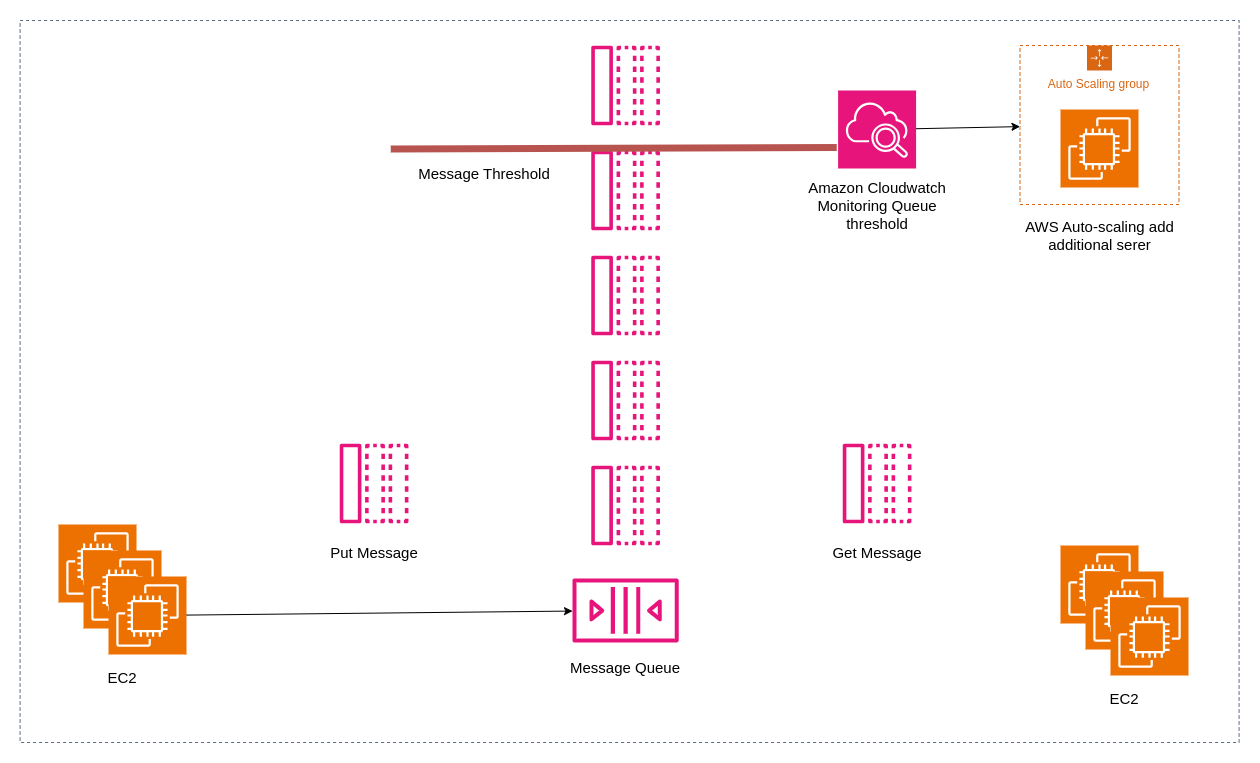

The diagram above was exported from draw.io. Its source (the exported page's mxGraphModel, read from the mxfile embedded in the PNG):
<mxGraphModel dx="1400" dy="1152" grid="0" gridSize="10" guides="1" tooltips="1" connect="1" arrows="1" fold="1" page="0" pageScale="1" pageWidth="1100" pageHeight="850" math="0" shadow="0">
  <root>
    <mxCell id="0" />
    <mxCell id="1" parent="0" />
    <mxCell id="vHv2kO83SyG5IIGy23Uw-24" value="" style="fillColor=none;strokeColor=#5A6C86;dashed=1;verticalAlign=top;fontStyle=0;fontColor=#5A6C86;whiteSpace=wrap;html=1;" vertex="1" parent="1">
      <mxGeometry x="88.6" y="-319" width="1219" height="722" as="geometry" />
    </mxCell>
    <mxCell id="RbrkKfBW5XtU9_6jI73z-1" value="" style="sketch=0;outlineConnect=0;fontColor=#232F3E;gradientColor=none;fillColor=#E7157B;strokeColor=none;dashed=0;verticalLabelPosition=bottom;verticalAlign=top;align=center;html=1;fontSize=12;fontStyle=0;aspect=fixed;pointerEvents=1;shape=mxgraph.aws4.queue;" vertex="1" parent="1">
      <mxGeometry x="641" y="239" width="106.21" height="64" as="geometry" />
    </mxCell>
    <mxCell id="vHv2kO83SyG5IIGy23Uw-1" value="" style="sketch=0;outlineConnect=0;fontColor=#232F3E;gradientColor=none;fillColor=#E7157B;strokeColor=none;dashed=0;verticalLabelPosition=bottom;verticalAlign=top;align=center;html=1;fontSize=12;fontStyle=0;aspect=fixed;pointerEvents=1;shape=mxgraph.aws4.message;" vertex="1" parent="1">
      <mxGeometry x="408.24" y="104" width="68.72" height="80" as="geometry" />
    </mxCell>
    <mxCell id="vHv2kO83SyG5IIGy23Uw-2" value="" style="sketch=0;outlineConnect=0;fontColor=#232F3E;gradientColor=none;fillColor=#E7157B;strokeColor=none;dashed=0;verticalLabelPosition=bottom;verticalAlign=top;align=center;html=1;fontSize=12;fontStyle=0;aspect=fixed;pointerEvents=1;shape=mxgraph.aws4.message;" vertex="1" parent="1">
      <mxGeometry x="911.24" y="104" width="68.72" height="80" as="geometry" />
    </mxCell>
    <mxCell id="vHv2kO83SyG5IIGy23Uw-3" value="" style="sketch=0;outlineConnect=0;fontColor=#232F3E;gradientColor=none;fillColor=#E7157B;strokeColor=none;dashed=0;verticalLabelPosition=bottom;verticalAlign=top;align=center;html=1;fontSize=12;fontStyle=0;aspect=fixed;pointerEvents=1;shape=mxgraph.aws4.message;" vertex="1" parent="1">
      <mxGeometry x="659.75" y="126" width="68.72" height="80" as="geometry" />
    </mxCell>
    <mxCell id="vHv2kO83SyG5IIGy23Uw-4" value="" style="sketch=0;outlineConnect=0;fontColor=#232F3E;gradientColor=none;fillColor=#E7157B;strokeColor=none;dashed=0;verticalLabelPosition=bottom;verticalAlign=top;align=center;html=1;fontSize=12;fontStyle=0;aspect=fixed;pointerEvents=1;shape=mxgraph.aws4.message;" vertex="1" parent="1">
      <mxGeometry x="659.75" y="21" width="68.72" height="80" as="geometry" />
    </mxCell>
    <mxCell id="vHv2kO83SyG5IIGy23Uw-5" value="" style="sketch=0;outlineConnect=0;fontColor=#232F3E;gradientColor=none;fillColor=#E7157B;strokeColor=none;dashed=0;verticalLabelPosition=bottom;verticalAlign=top;align=center;html=1;fontSize=12;fontStyle=0;aspect=fixed;pointerEvents=1;shape=mxgraph.aws4.message;" vertex="1" parent="1">
      <mxGeometry x="659.74" y="-189" width="68.72" height="80" as="geometry" />
    </mxCell>
    <mxCell id="vHv2kO83SyG5IIGy23Uw-6" value="" style="sketch=0;outlineConnect=0;fontColor=#232F3E;gradientColor=none;fillColor=#E7157B;strokeColor=none;dashed=0;verticalLabelPosition=bottom;verticalAlign=top;align=center;html=1;fontSize=12;fontStyle=0;aspect=fixed;pointerEvents=1;shape=mxgraph.aws4.message;" vertex="1" parent="1">
      <mxGeometry x="659.74" y="-84" width="68.72" height="80" as="geometry" />
    </mxCell>
    <mxCell id="vHv2kO83SyG5IIGy23Uw-7" value="" style="sketch=0;outlineConnect=0;fontColor=#232F3E;gradientColor=none;fillColor=#E7157B;strokeColor=none;dashed=0;verticalLabelPosition=bottom;verticalAlign=top;align=center;html=1;fontSize=12;fontStyle=0;aspect=fixed;pointerEvents=1;shape=mxgraph.aws4.message;" vertex="1" parent="1">
      <mxGeometry x="659.74" y="-294" width="68.72" height="80" as="geometry" />
    </mxCell>
    <mxCell id="vHv2kO83SyG5IIGy23Uw-8" value="" style="sketch=0;points=[[0,0,0],[0.25,0,0],[0.5,0,0],[0.75,0,0],[1,0,0],[0,1,0],[0.25,1,0],[0.5,1,0],[0.75,1,0],[1,1,0],[0,0.25,0],[0,0.5,0],[0,0.75,0],[1,0.25,0],[1,0.5,0],[1,0.75,0]];points=[[0,0,0],[0.25,0,0],[0.5,0,0],[0.75,0,0],[1,0,0],[0,1,0],[0.25,1,0],[0.5,1,0],[0.75,1,0],[1,1,0],[0,0.25,0],[0,0.5,0],[0,0.75,0],[1,0.25,0],[1,0.5,0],[1,0.75,0]];outlineConnect=0;fontColor=#232F3E;fillColor=#E7157B;strokeColor=#ffffff;dashed=0;verticalLabelPosition=bottom;verticalAlign=top;align=center;html=1;fontSize=12;fontStyle=0;aspect=fixed;shape=mxgraph.aws4.resourceIcon;resIcon=mxgraph.aws4.cloudwatch_2;" vertex="1" parent="1">
      <mxGeometry x="906.6" y="-249" width="78" height="78" as="geometry" />
    </mxCell>
    <mxCell id="vHv2kO83SyG5IIGy23Uw-9" value="Auto Scaling group" style="points=[[0,0],[0.25,0],[0.5,0],[0.75,0],[1,0],[1,0.25],[1,0.5],[1,0.75],[1,1],[0.75,1],[0.5,1],[0.25,1],[0,1],[0,0.75],[0,0.5],[0,0.25]];outlineConnect=0;gradientColor=none;html=1;whiteSpace=wrap;fontSize=12;fontStyle=0;container=1;pointerEvents=0;collapsible=0;recursiveResize=0;shape=mxgraph.aws4.groupCenter;grIcon=mxgraph.aws4.group_auto_scaling_group;grStroke=1;strokeColor=#D86613;fillColor=none;verticalAlign=top;align=center;fontColor=#D86613;dashed=1;spacingTop=25;" vertex="1" parent="1">
      <mxGeometry x="1088.5" y="-294" width="159" height="159" as="geometry" />
    </mxCell>
    <mxCell id="vHv2kO83SyG5IIGy23Uw-11" value="" style="sketch=0;points=[[0,0,0],[0.25,0,0],[0.5,0,0],[0.75,0,0],[1,0,0],[0,1,0],[0.25,1,0],[0.5,1,0],[0.75,1,0],[1,1,0],[0,0.25,0],[0,0.5,0],[0,0.75,0],[1,0.25,0],[1,0.5,0],[1,0.75,0]];outlineConnect=0;fontColor=#232F3E;fillColor=#ED7100;strokeColor=#ffffff;dashed=0;verticalLabelPosition=bottom;verticalAlign=top;align=center;html=1;fontSize=12;fontStyle=0;aspect=fixed;shape=mxgraph.aws4.resourceIcon;resIcon=mxgraph.aws4.ec2;" vertex="1" parent="vHv2kO83SyG5IIGy23Uw-9">
      <mxGeometry x="40.5" y="64" width="78" height="78" as="geometry" />
    </mxCell>
    <mxCell id="vHv2kO83SyG5IIGy23Uw-13" value="" style="shape=link;html=1;rounded=0;width=0;exitX=0.304;exitY=0.178;exitDx=0;exitDy=0;exitPerimeter=0;entryX=0.67;entryY=0.176;entryDx=0;entryDy=0;entryPerimeter=0;fillColor=#f8cecc;strokeColor=#b85450;strokeWidth=4;" edge="1" parent="1" source="vHv2kO83SyG5IIGy23Uw-24" target="vHv2kO83SyG5IIGy23Uw-24">
      <mxGeometry width="100" relative="1" as="geometry">
        <mxPoint x="634.076" y="-190.44" as="sourcePoint" />
        <mxPoint x="790" y="-185" as="targetPoint" />
      </mxGeometry>
    </mxCell>
    <mxCell id="vHv2kO83SyG5IIGy23Uw-14" value="&lt;font style=&quot;font-size: 15px;&quot;&gt;Amazon Cloudwatch Monitoring Queue threshold&lt;/font&gt;" style="text;html=1;align=center;verticalAlign=middle;whiteSpace=wrap;rounded=0;" vertex="1" parent="1">
      <mxGeometry x="871.6" y="-171" width="148" height="73" as="geometry" />
    </mxCell>
    <mxCell id="vHv2kO83SyG5IIGy23Uw-15" value="&lt;font style=&quot;font-size: 15px;&quot;&gt;AWS Auto-scaling add additional serer&lt;/font&gt;" style="text;html=1;align=center;verticalAlign=middle;whiteSpace=wrap;rounded=0;" vertex="1" parent="1">
      <mxGeometry x="1083.75" y="-135" width="168.5" height="62" as="geometry" />
    </mxCell>
    <mxCell id="vHv2kO83SyG5IIGy23Uw-16" value="&lt;font style=&quot;font-size: 15px;&quot;&gt;EC2&lt;/font&gt;" style="text;html=1;align=center;verticalAlign=middle;whiteSpace=wrap;rounded=0;" vertex="1" parent="1">
      <mxGeometry x="1160.87" y="339" width="64.25" height="39" as="geometry" />
    </mxCell>
    <mxCell id="vHv2kO83SyG5IIGy23Uw-17" value="" style="group" vertex="1" connectable="0" parent="1">
      <mxGeometry x="1129" y="206" width="128" height="130" as="geometry" />
    </mxCell>
    <mxCell id="4LKytiSJW9Jr4Gz2D_JI-5" value="" style="sketch=0;points=[[0,0,0],[0.25,0,0],[0.5,0,0],[0.75,0,0],[1,0,0],[0,1,0],[0.25,1,0],[0.5,1,0],[0.75,1,0],[1,1,0],[0,0.25,0],[0,0.5,0],[0,0.75,0],[1,0.25,0],[1,0.5,0],[1,0.75,0]];outlineConnect=0;fontColor=#232F3E;fillColor=#ED7100;strokeColor=#ffffff;dashed=0;verticalLabelPosition=bottom;verticalAlign=top;align=center;html=1;fontSize=12;fontStyle=0;aspect=fixed;shape=mxgraph.aws4.resourceIcon;resIcon=mxgraph.aws4.ec2;" vertex="1" parent="vHv2kO83SyG5IIGy23Uw-17">
      <mxGeometry width="78" height="78" as="geometry" />
    </mxCell>
    <mxCell id="4LKytiSJW9Jr4Gz2D_JI-6" value="" style="sketch=0;points=[[0,0,0],[0.25,0,0],[0.5,0,0],[0.75,0,0],[1,0,0],[0,1,0],[0.25,1,0],[0.5,1,0],[0.75,1,0],[1,1,0],[0,0.25,0],[0,0.5,0],[0,0.75,0],[1,0.25,0],[1,0.5,0],[1,0.75,0]];outlineConnect=0;fontColor=#232F3E;fillColor=#ED7100;strokeColor=#ffffff;dashed=0;verticalLabelPosition=bottom;verticalAlign=top;align=center;html=1;fontSize=12;fontStyle=0;aspect=fixed;shape=mxgraph.aws4.resourceIcon;resIcon=mxgraph.aws4.ec2;" vertex="1" parent="vHv2kO83SyG5IIGy23Uw-17">
      <mxGeometry x="25" y="26" width="78" height="78" as="geometry" />
    </mxCell>
    <mxCell id="4LKytiSJW9Jr4Gz2D_JI-7" value="" style="sketch=0;points=[[0,0,0],[0.25,0,0],[0.5,0,0],[0.75,0,0],[1,0,0],[0,1,0],[0.25,1,0],[0.5,1,0],[0.75,1,0],[1,1,0],[0,0.25,0],[0,0.5,0],[0,0.75,0],[1,0.25,0],[1,0.5,0],[1,0.75,0]];outlineConnect=0;fontColor=#232F3E;fillColor=#ED7100;strokeColor=#ffffff;dashed=0;verticalLabelPosition=bottom;verticalAlign=top;align=center;html=1;fontSize=12;fontStyle=0;aspect=fixed;shape=mxgraph.aws4.resourceIcon;resIcon=mxgraph.aws4.ec2;" vertex="1" parent="vHv2kO83SyG5IIGy23Uw-17">
      <mxGeometry x="50" y="52" width="78" height="78" as="geometry" />
    </mxCell>
    <mxCell id="vHv2kO83SyG5IIGy23Uw-18" value="&lt;font style=&quot;font-size: 15px;&quot;&gt;EC2&lt;/font&gt;" style="text;html=1;align=center;verticalAlign=middle;whiteSpace=wrap;rounded=0;" vertex="1" parent="1">
      <mxGeometry x="158.87999999999988" y="318" width="64.25" height="39" as="geometry" />
    </mxCell>
    <mxCell id="vHv2kO83SyG5IIGy23Uw-19" value="" style="group" vertex="1" connectable="0" parent="1">
      <mxGeometry x="127" y="185" width="128" height="130" as="geometry" />
    </mxCell>
    <mxCell id="4LKytiSJW9Jr4Gz2D_JI-1" value="" style="sketch=0;points=[[0,0,0],[0.25,0,0],[0.5,0,0],[0.75,0,0],[1,0,0],[0,1,0],[0.25,1,0],[0.5,1,0],[0.75,1,0],[1,1,0],[0,0.25,0],[0,0.5,0],[0,0.75,0],[1,0.25,0],[1,0.5,0],[1,0.75,0]];outlineConnect=0;fontColor=#232F3E;fillColor=#ED7100;strokeColor=#ffffff;dashed=0;verticalLabelPosition=bottom;verticalAlign=top;align=center;html=1;fontSize=12;fontStyle=0;aspect=fixed;shape=mxgraph.aws4.resourceIcon;resIcon=mxgraph.aws4.ec2;" vertex="1" parent="vHv2kO83SyG5IIGy23Uw-19">
      <mxGeometry width="78" height="78" as="geometry" />
    </mxCell>
    <mxCell id="4LKytiSJW9Jr4Gz2D_JI-2" value="" style="sketch=0;points=[[0,0,0],[0.25,0,0],[0.5,0,0],[0.75,0,0],[1,0,0],[0,1,0],[0.25,1,0],[0.5,1,0],[0.75,1,0],[1,1,0],[0,0.25,0],[0,0.5,0],[0,0.75,0],[1,0.25,0],[1,0.5,0],[1,0.75,0]];outlineConnect=0;fontColor=#232F3E;fillColor=#ED7100;strokeColor=#ffffff;dashed=0;verticalLabelPosition=bottom;verticalAlign=top;align=center;html=1;fontSize=12;fontStyle=0;aspect=fixed;shape=mxgraph.aws4.resourceIcon;resIcon=mxgraph.aws4.ec2;" vertex="1" parent="vHv2kO83SyG5IIGy23Uw-19">
      <mxGeometry x="25" y="26" width="78" height="78" as="geometry" />
    </mxCell>
    <mxCell id="4LKytiSJW9Jr4Gz2D_JI-4" value="" style="sketch=0;points=[[0,0,0],[0.25,0,0],[0.5,0,0],[0.75,0,0],[1,0,0],[0,1,0],[0.25,1,0],[0.5,1,0],[0.75,1,0],[1,1,0],[0,0.25,0],[0,0.5,0],[0,0.75,0],[1,0.25,0],[1,0.5,0],[1,0.75,0]];outlineConnect=0;fontColor=#232F3E;fillColor=#ED7100;strokeColor=#ffffff;dashed=0;verticalLabelPosition=bottom;verticalAlign=top;align=center;html=1;fontSize=12;fontStyle=0;aspect=fixed;shape=mxgraph.aws4.resourceIcon;resIcon=mxgraph.aws4.ec2;" vertex="1" parent="vHv2kO83SyG5IIGy23Uw-19">
      <mxGeometry x="50" y="52" width="78" height="78" as="geometry" />
    </mxCell>
    <mxCell id="vHv2kO83SyG5IIGy23Uw-20" value="&lt;font style=&quot;font-size: 15px;&quot;&gt;Message Queue&lt;/font&gt;" style="text;html=1;align=center;verticalAlign=middle;whiteSpace=wrap;rounded=0;" vertex="1" parent="1">
      <mxGeometry x="634.08" y="308" width="120.03" height="39" as="geometry" />
    </mxCell>
    <mxCell id="vHv2kO83SyG5IIGy23Uw-21" value="&lt;font style=&quot;font-size: 15px;&quot;&gt;Put Message&lt;/font&gt;" style="text;html=1;align=center;verticalAlign=middle;whiteSpace=wrap;rounded=0;" vertex="1" parent="1">
      <mxGeometry x="382.58000000000004" y="193" width="120.03" height="39" as="geometry" />
    </mxCell>
    <mxCell id="vHv2kO83SyG5IIGy23Uw-22" value="&lt;font style=&quot;font-size: 15px;&quot;&gt;Get Message&lt;/font&gt;" style="text;html=1;align=center;verticalAlign=middle;whiteSpace=wrap;rounded=0;" vertex="1" parent="1">
      <mxGeometry x="885.58" y="193" width="120.03" height="39" as="geometry" />
    </mxCell>
    <mxCell id="vHv2kO83SyG5IIGy23Uw-23" value="&lt;font style=&quot;font-size: 15px;&quot;&gt;Message Threshold&lt;/font&gt;" style="text;html=1;align=center;verticalAlign=middle;whiteSpace=wrap;rounded=0;" vertex="1" parent="1">
      <mxGeometry x="476.96" y="-186" width="152" height="39" as="geometry" />
    </mxCell>
    <mxCell id="vHv2kO83SyG5IIGy23Uw-27" style="edgeStyle=none;rounded=0;orthogonalLoop=1;jettySize=auto;html=1;" edge="1" parent="1" source="4LKytiSJW9Jr4Gz2D_JI-4" target="RbrkKfBW5XtU9_6jI73z-1">
      <mxGeometry relative="1" as="geometry" />
    </mxCell>
    <mxCell id="vHv2kO83SyG5IIGy23Uw-28" style="edgeStyle=none;rounded=0;orthogonalLoop=1;jettySize=auto;html=1;" edge="1" parent="1" source="vHv2kO83SyG5IIGy23Uw-8" target="vHv2kO83SyG5IIGy23Uw-9">
      <mxGeometry relative="1" as="geometry" />
    </mxCell>
  </root>
</mxGraphModel>